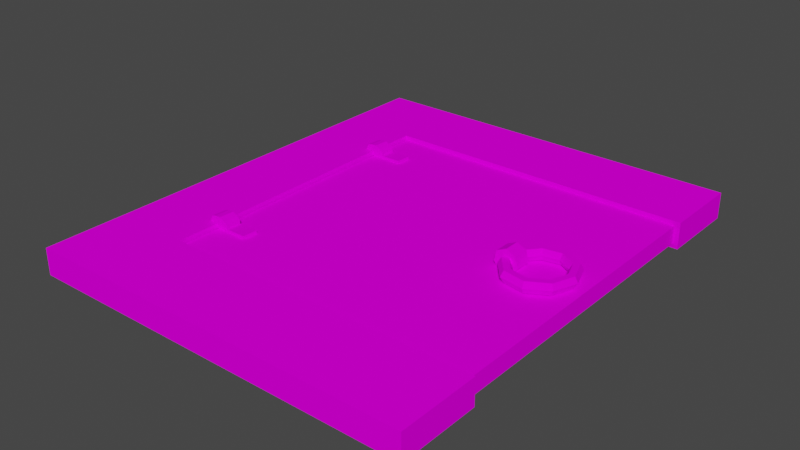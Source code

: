 # Source: puerta.blend  (saved by Blender 3.4.6; exported with 4.5.12 LTS)
import bpy
from mathutils import Matrix  # noqa: F401  (used for matrix-valued properties, if any)

bpy.ops.wm.read_factory_settings(use_empty=True)
scene = bpy.context.scene
scene.name = 'Scene'

# ---- collections
col_collection = bpy.data.collections.new('Collection'); scene.collection.children.link(col_collection)

# ---- images (referenced by path relative to the original .blend; pixels are not part of the script)
import os
ASSET_DIR = os.environ.get("B2B_ASSET_DIR", "")  # directory of the original .blend (textures are referenced by path, not embedded)
HERE = os.path.dirname(os.path.abspath(__file__))  # packed textures are extracted next to this script under _unpacked/

def load_image(name, relpath, width, height, colorspace="sRGB"):
    """Load a texture the original file referenced (path relative to the .blend, or extracted next to this script)."""
    p = next((c for c in (os.path.join(HERE, relpath), os.path.join(ASSET_DIR, relpath)) if relpath and os.path.exists(c)), "")
    if p:
        img = bpy.data.images.load(p, check_existing=True)
        img.name = name
    else:  # same state as the original file: an image datablock whose file is absent (Cycles renders it pink)
        img = bpy.data.images.new(name, width, height)
        img.source = "FILE"
        img.filepath = "//" + (relpath or name)
    img.colorspace_settings.name = colorspace
    return img
img_doortexture = load_image('doorTexture', 'doorTexture.png', 1024, 1024, 'sRGB')

# ---- materials (node trees are filled in below, after node groups)
mat_material_002 = bpy.data.materials.new('Material.002')
mat_material_002.use_transparent_shadow = False
mat_material_001 = bpy.data.materials.new('Material.001')
mat_material_001.use_transparent_shadow = False

# ---- material node trees
mat_material_002.use_nodes = True; mat_material_002.node_tree.nodes.clear()
_N = mat_material_002.node_tree.nodes; _L = mat_material_002.node_tree.links
n0 = _N.new('ShaderNodeOutputMaterial'); n0.name = 'Material Output'; n0.location = (300, 300)
n1 = _N.new('ShaderNodeBsdfDiffuse'); n1.name = 'Diffuse BSDF'; n1.location = (58, 248)
n2 = _N.new('ShaderNodeTexImage'); n2.name = 'Image Texture'; n2.location = (-257, 215)
n2.image = img_doortexture
_L.new(n1.outputs[0], n0.inputs[0])
_L.new(n2.outputs[0], n1.inputs[0])
n0.is_active_output = True
mat_material_001.use_nodes = True; mat_material_001.node_tree.nodes.clear()
_N = mat_material_001.node_tree.nodes; _L = mat_material_001.node_tree.links
n0 = _N.new('ShaderNodeOutputMaterial'); n0.name = 'Material Output'; n0.location = (300, 300)
n1 = _N.new('ShaderNodeBsdfDiffuse'); n1.name = 'Diffuse BSDF'; n1.location = (56, 252)
n2 = _N.new('ShaderNodeTexImage'); n2.name = 'Image Texture'; n2.location = (-303, 245)
n2.image = img_doortexture
_L.new(n1.outputs[0], n0.inputs[0])
_L.new(n2.outputs[0], n1.inputs[0])
n0.is_active_output = True

# ---- world
world_world = bpy.data.worlds.new('World'); scene.world = world_world
world_world.use_nodes = True; world_world.node_tree.nodes.clear()
_N = world_world.node_tree.nodes; _L = world_world.node_tree.links
n0 = _N.new('ShaderNodeOutputWorld'); n0.name = 'World Output'; n0.location = (300, 300)
n1 = _N.new('ShaderNodeBackground'); n1.name = 'Background'; n1.location = (10, 300)
n1.inputs[0].default_value = (0.05088, 0.05088, 0.05088, 1.0)
_L.new(n1.outputs[0], n0.inputs[0])
n0.is_active_output = True
world_world.color = (0.05088, 0.05088, 0.05088)
world_world.use_sun_shadow = False
world_world.sun_shadow_jitter_overblur = 0.0

# ---- meshes
me_cube_001 = bpy.data.meshes.new('Cube.001')
me_cube_001.from_pydata([(-0.5, -0.5, -0.5), (-0.5, -0.5, 0.5), (-0.5, 0.5, -0.5), (-0.5, 0.5, 0.5), (0.5, -0.5, -0.5), (0.5, -0.5, 0.5), (0.5, 0.5, -0.5), (0.5, 0.5, 0.5), (0.48, 0.0, 0.8752), (0.4696, 0.0, 1.191), (0.449, 0.0, 1.191), (0.4386, 0.0, 0.8752), (0.449, 0.0, 0.5592), (0.4696, 0.0, 0.5592), (0.4526, 0.07529, 0.8752), (0.4446, 0.06865, 1.191), (0.4288, 0.05536, 1.191), (0.4209, 0.04872, 0.8752), (0.4288, 0.05536, 0.5592), (0.4446, 0.06865, 0.5592), (0.3832, 0.1154, 0.8752), (0.3814, 0.1052, 1.191), (0.3778, 0.08482, 1.191), (0.376, 0.07464, 0.8752), (0.3778, 0.08482, 0.5592), (0.3814, 0.1052, 0.5592), (0.3043, 0.1014, 0.8752), (0.3094, 0.09249, 1.191), (0.3198, 0.07459, 1.191), (0.3249, 0.06564, 0.8752), (0.3198, 0.07459, 0.5592), (0.3094, 0.09249, 0.5592), (0.2528, 0.04006, 0.8752), (0.2625, 0.03653, 1.191), (0.2819, 0.02946, 1.191), (0.2916, 0.02592, 0.8752), (0.2819, 0.02946, 0.5592), (0.2625, 0.03653, 0.5592), (0.2528, -0.04006, 0.8752), (0.2625, -0.03653, 1.191), (0.2819, -0.02946, 1.191), (0.2916, -0.02592, 0.8752), (0.2819, -0.02946, 0.5592), (0.2625, -0.03653, 0.5592), (0.3043, -0.1014, 0.8752), (0.3094, -0.09249, 1.191), (0.3198, -0.07459, 1.191), (0.3249, -0.06564, 0.8752), (0.3198, -0.07459, 0.5592), (0.3094, -0.09249, 0.5592), (0.3832, -0.1154, 0.8752), (0.3814, -0.1052, 1.191), (0.3778, -0.08482, 1.191), (0.376, -0.07464, 0.8752), (0.3778, -0.08482, 0.5592), (0.3814, -0.1052, 0.5592), (0.4526, -0.07529, 0.8752), (0.4446, -0.06865, 1.191), (0.4288, -0.05536, 1.191), (0.4209, -0.04872, 0.8752), (0.4288, -0.05536, 0.5592), (0.4446, -0.06865, 0.5592), (0.27, 0.025, 1.589), (0.27, -0.025, 1.589), (0.3013, 0.025, 1.323), (0.3013, -0.025, 1.323), (0.309, 0.025, 0.7255), (0.309, -0.025, 0.7255), (0.2874, 0.025, 0.2464), (0.2874, -0.025, 0.2464), (0.2526, 0.025, 0.2464), (0.2526, -0.025, 0.2464), (0.231, 0.025, 0.7255), (0.231, -0.025, 0.7255), (0.2387, 0.025, 1.323), (0.2387, -0.025, 1.323), (-0.4636, 0.3742, 0.8423), (-0.4649, 0.3242, 0.8512), (-0.463, 0.3739, 0.4405), (-0.4644, 0.3239, 0.4494), (-0.3945, 0.322, 0.4816), (-0.3932, 0.372, 0.4727), (-0.4646, 0.3241, 0.6503), (-0.4633, 0.374, 0.6414), (-0.5393, 0.3761, 0.513), (-0.5406, 0.3261, 0.5219), (-0.5248, 0.376, 1.07), (-0.5261, 0.326, 1.078), (-0.3948, 0.3222, 0.6825), (-0.3935, 0.3722, 0.6736), (-0.511, 0.3756, 1.13), (-0.4749, 0.3746, 0.9955), (-0.4919, 0.3751, 1.151), (-0.4762, 0.3246, 1.004), (-0.5123, 0.3257, 1.138), (-0.4932, 0.3252, 1.16), (-0.4636, -0.3068, 0.8423), (-0.4649, -0.3567, 0.8512), (-0.463, -0.3071, 0.4405), (-0.4644, -0.3571, 0.4494), (-0.3945, -0.359, 0.4816), (-0.3932, -0.309, 0.4727), (-0.4646, -0.3569, 0.6503), (-0.4633, -0.3069, 0.6414), (-0.5393, -0.3049, 0.513), (-0.5406, -0.3549, 0.5219), (-0.5248, -0.305, 1.07), (-0.5261, -0.355, 1.078), (-0.3948, -0.3588, 0.6825), (-0.3935, -0.3088, 0.6736), (-0.511, -0.3053, 1.13), (-0.4749, -0.3064, 0.9955), (-0.4919, -0.3058, 1.151), (-0.4762, -0.3564, 1.004), (-0.5123, -0.3553, 1.138), (-0.4932, -0.3558, 1.16)], [], [(0, 1, 3, 2), (2, 3, 7, 6), (6, 7, 5, 4), (4, 5, 1, 0), (2, 6, 4, 0), (7, 3, 1, 5), (8, 14, 15, 9), (9, 15, 16, 10), (10, 16, 17, 11), (11, 17, 18, 12), (12, 18, 19, 13), (13, 19, 14, 8), (14, 20, 21, 15), (15, 21, 22, 16), (16, 22, 23, 17), (17, 23, 24, 18), (18, 24, 25, 19), (19, 25, 20, 14), (20, 26, 27, 21), (21, 27, 28, 22), (22, 28, 29, 23), (23, 29, 30, 24), (24, 30, 31, 25), (25, 31, 26, 20), (26, 32, 33, 27), (27, 33, 34, 28), (28, 34, 35, 29), (29, 35, 36, 30), (30, 36, 37, 31), (31, 37, 32, 26), (32, 38, 39, 33), (33, 39, 40, 34), (34, 40, 41, 35), (35, 41, 42, 36), (36, 42, 43, 37), (37, 43, 38, 32), (38, 44, 45, 39), (39, 45, 46, 40), (40, 46, 47, 41), (41, 47, 48, 42), (42, 48, 49, 43), (43, 49, 44, 38), (44, 50, 51, 45), (45, 51, 52, 46), (46, 52, 53, 47), (47, 53, 54, 48), (48, 54, 55, 49), (49, 55, 50, 44), (50, 56, 57, 51), (51, 57, 58, 52), (52, 58, 59, 53), (53, 59, 60, 54), (54, 60, 61, 55), (55, 61, 56, 50), (56, 8, 9, 57), (57, 9, 10, 58), (58, 10, 11, 59), (59, 11, 12, 60), (60, 12, 13, 61), (61, 13, 8, 56), (62, 63, 65, 64), (64, 65, 67, 66), (66, 67, 69, 68), (68, 69, 71, 70), (70, 71, 73, 72), (65, 63, 75, 73, 71, 69, 67), (72, 73, 75, 74), (74, 75, 63, 62), (62, 64, 66, 68, 70, 72, 74), (86, 87, 94, 90), (83, 82, 88, 89), (78, 83, 89, 81), (79, 78, 81, 80), (76, 77, 82, 83), (89, 88, 80, 81), (84, 85, 87, 86), (93, 95, 94, 87, 85, 79, 82, 77), (82, 79, 80, 88), (91, 93, 77, 76), (90, 94, 95, 92), (92, 95, 93, 91), (90, 92, 91, 76, 83, 78, 84, 86), (106, 107, 114, 110), (103, 102, 108, 109), (98, 103, 109, 101), (99, 98, 101, 100), (96, 97, 102, 103), (109, 108, 100, 101), (104, 105, 107, 106), (113, 115, 114, 107, 105, 99, 102, 97), (102, 99, 100, 108), (111, 113, 97, 96), (110, 114, 115, 112), (112, 115, 113, 111), (110, 112, 111, 96, 103, 98, 104, 106)])
_uv = me_cube_001.uv_layers.new(name='UVMap')
_uv.uv.foreach_set('vector', [0.1495, 0.01346, 0.2826, 0.1466, 0.1495, 0.2798, 0.01629, 0.1466, 0.01629, 0.413, 0.1495, 0.2798, 0.2826, 0.413, 0.1495, 0.5462, 0.4158, 0.5462, 0.2826, 0.413, 0.4158, 0.2798, 0.549, 0.413, 0.549, 0.1466, 0.4158, 0.2798, 0.2826, 0.1466, 0.4158, 0.01346, 0.01629, 0.5465, 0.2046, 0.5465, 0.2046, 0.7349, 0.01629, 0.7349, 0.2826, 0.413, 0.1495, 0.2798, 0.2826, 0.1466, 0.4158, 0.2798, 0.7152, 0.3785, 0.6952, 0.375, 0.71, 0.2965, 0.7282, 0.2997, 0.7282, 0.2997, 0.71, 0.2965, 0.7126, 0.2919, 0.7272, 0.2945, 0.9536, 0.1694, 0.9685, 0.1694, 0.9676, 0.2492, 0.9545, 0.2492, 0.615, 0.4572, 0.6281, 0.4572, 0.629, 0.5371, 0.6141, 0.5371, 0.6551, 0.4739, 0.6551, 0.459, 0.6601, 0.4572, 0.6601, 0.4757, 0.7004, 0.457, 0.6822, 0.4538, 0.6952, 0.375, 0.7152, 0.3785, 0.6494, 0.3485, 0.6364, 0.333, 0.6981, 0.2823, 0.71, 0.2965, 0.71, 0.2965, 0.6981, 0.2823, 0.703, 0.2805, 0.7126, 0.2919, 0.9837, 0.3294, 0.9688, 0.3294, 0.9697, 0.2495, 0.9828, 0.2495, 0.9731, 0.5084, 0.96, 0.5084, 0.9591, 0.4286, 0.974, 0.4286, 0.65, 0.4739, 0.65, 0.459, 0.6549, 0.4572, 0.6549, 0.4757, 0.5876, 0.3991, 0.5758, 0.385, 0.6364, 0.333, 0.6494, 0.3485, 0.6183, 0.2832, 0.6183, 0.263, 0.6981, 0.2639, 0.6981, 0.2823, 0.6981, 0.2823, 0.6981, 0.2639, 0.703, 0.2657, 0.703, 0.2805, 0.5535, 0.4572, 0.5684, 0.4572, 0.5675, 0.5371, 0.5544, 0.5371, 0.9697, 0.1694, 0.9828, 0.1694, 0.9837, 0.2492, 0.9688, 0.2492, 0.6756, 0.459, 0.6756, 0.4739, 0.6707, 0.4757, 0.6707, 0.4572, 0.5384, 0.2823, 0.5384, 0.2639, 0.6183, 0.263, 0.6183, 0.2832, 0.6364, 0.2132, 0.6494, 0.1977, 0.71, 0.2497, 0.6981, 0.2639, 0.6981, 0.2639, 0.71, 0.2497, 0.7126, 0.2543, 0.703, 0.2657, 0.9536, 0.3296, 0.9685, 0.3296, 0.9676, 0.4095, 0.9545, 0.4095, 0.5393, 0.4572, 0.5524, 0.4572, 0.5533, 0.5371, 0.5384, 0.5371, 0.6603, 0.4739, 0.6603, 0.459, 0.6652, 0.4572, 0.6652, 0.4757, 0.5758, 0.1612, 0.5876, 0.1471, 0.6494, 0.1977, 0.6364, 0.2132, 0.6952, 0.1712, 0.7152, 0.1677, 0.7282, 0.2465, 0.71, 0.2497, 0.71, 0.2497, 0.7282, 0.2465, 0.7272, 0.2517, 0.7126, 0.2543, 0.9685, 0.1691, 0.9536, 0.1691, 0.9545, 0.08924, 0.9676, 0.08924, 0.9545, 0.2495, 0.9676, 0.2495, 0.9685, 0.3294, 0.9536, 0.3294, 0.6293, 0.4739, 0.6293, 0.459, 0.6342, 0.4572, 0.6342, 0.4757, 0.6822, 0.09244, 0.7004, 0.08924, 0.7152, 0.1677, 0.6952, 0.1712, 0.7673, 0.1769, 0.7848, 0.187, 0.7441, 0.2558, 0.7282, 0.2465, 0.7282, 0.2465, 0.7441, 0.2558, 0.7401, 0.2591, 0.7272, 0.2517, 0.9589, 0.5084, 0.944, 0.5084, 0.9449, 0.4286, 0.958, 0.4286, 0.9697, 0.08924, 0.9828, 0.08924, 0.9837, 0.1691, 0.9688, 0.1691, 0.6345, 0.4739, 0.6345, 0.459, 0.6394, 0.4572, 0.6394, 0.4757, 0.808, 0.1082, 0.824, 0.1174, 0.7848, 0.187, 0.7673, 0.1769, 0.8189, 0.2276, 0.8258, 0.2466, 0.7504, 0.2731, 0.7441, 0.2558, 0.7441, 0.2558, 0.7504, 0.2731, 0.7452, 0.2731, 0.7401, 0.2591, 0.5838, 0.4572, 0.5987, 0.4572, 0.5978, 0.5371, 0.5847, 0.5371, 0.9697, 0.3296, 0.9828, 0.3296, 0.9837, 0.4095, 0.9688, 0.4095, 0.6704, 0.459, 0.6704, 0.4739, 0.6655, 0.4757, 0.6655, 0.4572, 0.8942, 0.2011, 0.9005, 0.2185, 0.8258, 0.2466, 0.8189, 0.2276, 0.8258, 0.2996, 0.8189, 0.3186, 0.7441, 0.2904, 0.7504, 0.2731, 0.7504, 0.2731, 0.7441, 0.2904, 0.7401, 0.2871, 0.7452, 0.2731, 0.599, 0.4572, 0.6139, 0.4572, 0.613, 0.5371, 0.5999, 0.5371, 0.5696, 0.4572, 0.5827, 0.4572, 0.5836, 0.5371, 0.5687, 0.5371, 0.6445, 0.459, 0.6445, 0.4739, 0.6396, 0.4757, 0.6396, 0.4572, 0.9005, 0.3277, 0.8942, 0.3451, 0.8189, 0.3186, 0.8258, 0.2996, 0.7848, 0.3592, 0.7673, 0.3693, 0.7282, 0.2997, 0.7441, 0.2904, 0.7441, 0.2904, 0.7282, 0.2997, 0.7272, 0.2945, 0.7401, 0.2871, 0.9288, 0.4286, 0.9437, 0.4286, 0.9428, 0.5084, 0.9297, 0.5084, 0.9146, 0.4286, 0.9277, 0.4286, 0.9286, 0.5084, 0.9137, 0.5084, 0.6497, 0.459, 0.6497, 0.4739, 0.6448, 0.4757, 0.6448, 0.4572, 0.824, 0.4288, 0.808, 0.438, 0.7673, 0.3693, 0.7848, 0.3592, 0.9134, 0.4377, 0.9008, 0.4377, 0.9008, 0.3701, 0.9134, 0.3701, 0.9134, 0.3701, 0.9008, 0.3701, 0.9008, 0.2191, 0.9134, 0.2191, 0.9134, 0.2191, 0.9008, 0.2191, 0.9008, 0.09801, 0.9134, 0.09801, 0.9134, 0.09801, 0.9008, 0.09801, 0.9008, 0.08924, 0.9134, 0.08924, 0.9134, 0.7774, 0.9008, 0.7774, 0.9008, 0.6562, 0.9134, 0.6562, 0.9157, 0.1564, 0.9236, 0.08924, 0.9315, 0.1564, 0.9334, 0.3073, 0.9279, 0.4283, 0.9192, 0.4283, 0.9137, 0.3073, 0.9134, 0.6562, 0.9008, 0.6562, 0.9008, 0.5053, 0.9134, 0.5053, 0.9134, 0.5053, 0.9008, 0.5053, 0.9008, 0.4377, 0.9134, 0.4377, 0.9435, 0.08924, 0.9514, 0.1564, 0.9534, 0.3073, 0.9479, 0.4283, 0.9391, 0.4283, 0.9337, 0.3073, 0.9356, 0.1564, 0.3077, 0.7926, 0.2901, 0.7923, 0.2868, 0.7711, 0.3045, 0.7714, 0.4336, 0.6503, 0.4324, 0.6679, 0.4057, 0.6682, 0.4068, 0.6505, 0.4621, 0.5865, 0.4336, 0.6503, 0.4068, 0.6505, 0.4354, 0.5867, 0.3378, 0.7328, 0.3554, 0.7315, 0.3554, 0.7583, 0.3378, 0.7596, 0.3242, 0.6554, 0.3065, 0.6551, 0.32, 0.5865, 0.3377, 0.5869, 0.4068, 0.6505, 0.4057, 0.6682, 0.3378, 0.6516, 0.3389, 0.634, 0.3377, 0.984, 0.32, 0.9836, 0.2901, 0.7923, 0.3077, 0.7926, 0.4849, 0.7796, 0.4791, 0.8338, 0.4724, 0.8262, 0.4676, 0.8053, 0.4622, 0.6118, 0.4887, 0.5865, 0.4887, 0.6564, 0.4887, 0.7263, 0.4324, 0.6679, 0.4621, 0.7312, 0.4354, 0.7314, 0.4057, 0.6682, 0.3139, 0.7079, 0.2962, 0.7075, 0.3065, 0.6551, 0.3242, 0.6554, 0.3045, 0.7714, 0.2868, 0.7711, 0.2857, 0.7611, 0.3034, 0.7614, 0.3034, 0.7614, 0.2857, 0.7611, 0.2962, 0.7075, 0.3139, 0.7079, 0.499, 0.5941, 0.5057, 0.5865, 0.5115, 0.6408, 0.5153, 0.6941, 0.5153, 0.7639, 0.5153, 0.8338, 0.4888, 0.8086, 0.4942, 0.615, 0.6033, 0.7528, 0.5879, 0.7456, 0.5971, 0.7266, 0.605, 0.738, 0.8051, 0.7813, 0.8041, 0.7979, 0.7789, 0.7981, 0.78, 0.7815, 0.8319, 0.7214, 0.8051, 0.7813, 0.78, 0.7815, 0.8068, 0.7217, 0.7152, 0.8587, 0.7317, 0.8575, 0.7317, 0.8827, 0.7152, 0.8839, 0.6544, 0.8108, 0.6681, 0.7999, 0.6989, 0.861, 0.6849, 0.8714, 0.78, 0.7815, 0.7789, 0.7981, 0.7152, 0.7826, 0.7163, 0.766, 0.5553, 0.9323, 0.54, 0.9252, 0.5879, 0.7456, 0.6033, 0.7528, 0.8533, 0.9027, 0.8478, 0.9536, 0.8416, 0.9465, 0.837, 0.9268, 0.832, 0.7452, 0.8569, 0.7214, 0.8569, 0.787, 0.8569, 0.8526, 0.8041, 0.7979, 0.8319, 0.8572, 0.8068, 0.8575, 0.7789, 0.7981, 0.6276, 0.7663, 0.6405, 0.753, 0.6681, 0.7999, 0.6544, 0.8108, 0.605, 0.738, 0.5971, 0.7266, 0.6076, 0.7214, 0.6081, 0.7346, 0.6081, 0.7346, 0.6076, 0.7214, 0.6405, 0.753, 0.6276, 0.7663, 0.605, 0.738, 0.6081, 0.7346, 0.6276, 0.7663, 0.6544, 0.8108, 0.6849, 0.8714, 0.7151, 0.9323, 0.6811, 0.9218, 0.6033, 0.7528])
me_cube_001.materials.append(mat_material_002)
me_cube_001.use_paint_bone_selection = False
me_cube_001.use_paint_mask = True
me_cube_001.update()
me_cube_002 = bpy.data.meshes.new('Cube.002')
me_cube_002.from_pydata([(-0.5, 0.5, -0.5), (-0.5, 0.5, 0.5), (0.5, 0.5, -0.5), (0.5, 0.5, 0.5), (-0.5, 0.0, -0.5), (-0.5, 0.0, 0.5), (0.5, 0.0, -0.5), (0.5, 0.0, 0.5), (0.5, 0.3266, 0.5), (0.5, 0.3266, -0.5), (4.59, 0.5, -0.5), (4.59, 0.5, 0.5), (4.59, 0.3266, 0.5), (4.59, 0.3266, -0.5), (-0.5, -0.5, -0.5), (-0.5, -0.5, 0.5), (0.5, -0.5, -0.5), (0.5, -0.5, 0.5), (0.5, -0.3266, 0.5), (0.5, -0.3266, -0.5), (4.59, -0.5, -0.5), (4.59, -0.5, 0.5), (4.59, -0.3266, 0.5), (4.59, -0.3266, -0.5)], [], [(4, 5, 1, 0), (0, 1, 3, 2), (3, 1, 5, 7, 8), (0, 2, 9, 6, 4), (9, 2, 10, 13), (9, 8, 7, 6), (10, 11, 12, 13), (8, 9, 13, 12), (3, 8, 12, 11), (2, 3, 11, 10), (4, 14, 15, 5), (14, 16, 17, 15), (17, 18, 7, 5, 15), (14, 4, 6, 19, 16), (19, 23, 20, 16), (19, 6, 7, 18), (20, 23, 22, 21), (18, 22, 23, 19), (17, 21, 22, 18), (16, 20, 21, 17)])
_uv = me_cube_002.uv_layers.new(name='UVMap')
_uv.uv.foreach_set('vector', [0.128, 0.02228, 0.128, 0.09414, 0.0921, 0.09414, 0.0921, 0.02228, 0.02024, 0.09414, 0.0921, 0.09414, 0.0921, 0.166, 0.02023, 0.166, 0.0921, 0.166, 0.0921, 0.09414, 0.128, 0.09414, 0.128, 0.166, 0.1046, 0.166, 0.2611, 0.09414, 0.2611, 0.02228, 0.2735, 0.02228, 0.297, 0.02228, 0.297, 0.09414, 0.261, 0.3162, 0.2485, 0.3162, 0.2485, 0.02228, 0.261, 0.02228, 0.1046, 0.2379, 0.1046, 0.166, 0.128, 0.166, 0.128, 0.2379, 0.0921, 0.5318, 0.0921, 0.4599, 0.1046, 0.4599, 0.1046, 0.5318, 0.1046, 0.166, 0.1764, 0.166, 0.1764, 0.4599, 0.1046, 0.4599, 0.0921, 0.166, 0.1046, 0.166, 0.1046, 0.4599, 0.0921, 0.4599, 0.02023, 0.166, 0.0921, 0.166, 0.0921, 0.4599, 0.02023, 0.4599, 0.128, 0.02228, 0.164, 0.02228, 0.164, 0.09414, 0.128, 0.09414, 0.2358, 0.09414, 0.2358, 0.166, 0.164, 0.166, 0.164, 0.09414, 0.164, 0.166, 0.1515, 0.166, 0.128, 0.166, 0.128, 0.09414, 0.164, 0.09414, 0.2611, 0.09425, 0.297, 0.09425, 0.297, 0.1661, 0.2735, 0.1661, 0.2611, 0.1661, 0.2484, 0.02228, 0.2484, 0.3162, 0.2359, 0.3162, 0.2359, 0.02228, 0.1515, 0.2379, 0.128, 0.2379, 0.128, 0.166, 0.1515, 0.166, 0.164, 0.5318, 0.1515, 0.5318, 0.1515, 0.4599, 0.164, 0.4599, 0.1515, 0.166, 0.1515, 0.4599, 0.07964, 0.4599, 0.07964, 0.166, 0.164, 0.166, 0.164, 0.4599, 0.1515, 0.4599, 0.1515, 0.166, 0.2358, 0.166, 0.2358, 0.4599, 0.164, 0.4599, 0.164, 0.166])
me_cube_002.materials.append(mat_material_001)
me_cube_002.update()

# ---- objects
ob_door = bpy.data.objects.new('door', me_cube_001)
ob_doorframe = bpy.data.objects.new('doorFrame', me_cube_002)

# ---- transforms, parenting, visibility, modifiers, constraints
ob_door.location = (0.0, 0.0, 0.0)
ob_door.scale = (1.0, 1.0, 0.05665)
ob_doorframe.location = (-0.6307, 0.0, 0.0)
ob_doorframe.scale = (0.25, 1.519, 0.08589)

# ---- collection membership
col_collection.objects.link(ob_door)
col_collection.objects.link(ob_doorframe)

# ---- scene / render settings (as saved in the file)
scene.frame_start = 1; scene.frame_end = 250; scene.frame_set(36)
scene.render.engine = 'BLENDER_EEVEE_NEXT'
scene.cycles.sampling_pattern = 'TABULATED_SOBOL'
scene.cycles.use_light_tree = False
scene.view_settings.view_transform = 'Filmic'
bpy.context.view_layer.update()

# ---- added for rendering (the .blend has no active camera and no usable light): camera, sun
cam_auto = bpy.data.cameras.new('AutoCamera')
cam_auto.lens = 50.0
cam_auto.sensor_width = 36.0
cam_auto.clip_end = 1000.0
ob_auto_camera = bpy.data.objects.new('AutoCamera', cam_auto)
scene.collection.objects.link(ob_auto_camera)
ob_auto_camera.location = (1.71817, -2.20518, 1.49365)
ob_auto_camera.rotation_euler = (1.09748, -7.21219e-08, 0.694738)
scene.camera = ob_auto_camera
light_auto_sun = bpy.data.lights.new('AutoSun', 'SUN')
light_auto_sun.energy = 3.0
light_auto_sun.angle = 0.0523599
ob_auto_sun = bpy.data.objects.new('AutoSun', light_auto_sun)
scene.collection.objects.link(ob_auto_sun)
ob_auto_sun.rotation_euler = (0.872665, 0.174533, 0.523599)
bpy.context.view_layer.update()
